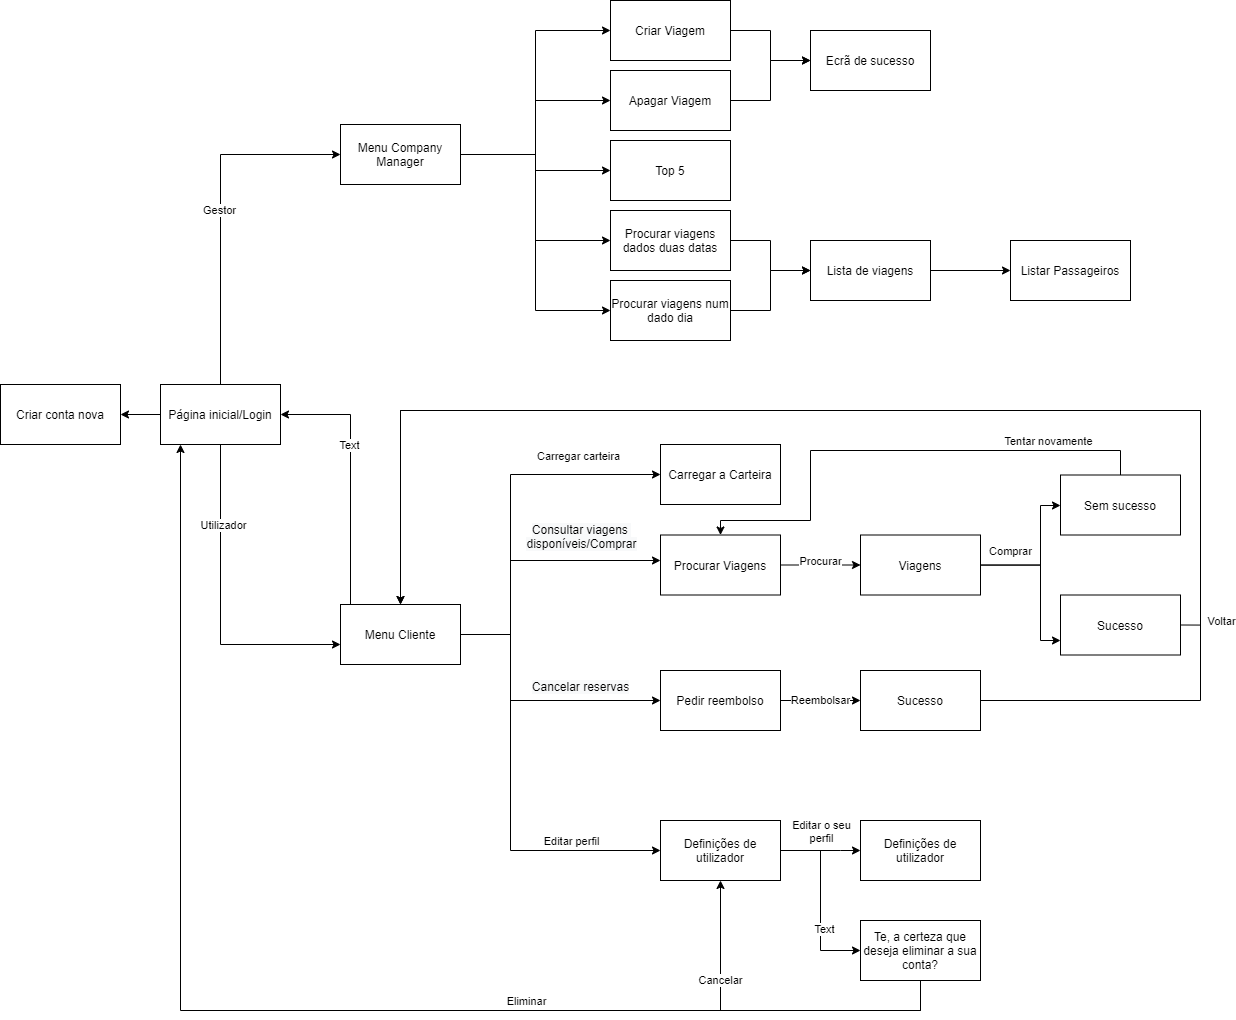

The diagram above was exported from draw.io. Its source (the exported page's mxGraphModel, read from the mxfile embedded in the PNG):
<mxGraphModel dx="2031" dy="1123" grid="1" gridSize="10" guides="1" tooltips="1" connect="1" arrows="1" fold="1" page="1" pageScale="1" pageWidth="827" pageHeight="1169" math="0" shadow="0">
  <root>
    <mxCell id="WIyWlLk6GJQsqaUBKTNV-0" />
    <mxCell id="WIyWlLk6GJQsqaUBKTNV-1" parent="WIyWlLk6GJQsqaUBKTNV-0" />
    <mxCell id="yg0wvCGFh87Xp1uwlQ5e-9" value="" style="edgeStyle=orthogonalEdgeStyle;rounded=0;orthogonalLoop=1;jettySize=auto;html=1;" edge="1" parent="WIyWlLk6GJQsqaUBKTNV-1" source="yg0wvCGFh87Xp1uwlQ5e-7" target="yg0wvCGFh87Xp1uwlQ5e-8">
      <mxGeometry relative="1" as="geometry" />
    </mxCell>
    <mxCell id="yg0wvCGFh87Xp1uwlQ5e-11" value="" style="edgeStyle=orthogonalEdgeStyle;rounded=0;orthogonalLoop=1;jettySize=auto;html=1;" edge="1" parent="WIyWlLk6GJQsqaUBKTNV-1" source="yg0wvCGFh87Xp1uwlQ5e-7" target="yg0wvCGFh87Xp1uwlQ5e-10">
      <mxGeometry relative="1" as="geometry">
        <Array as="points">
          <mxPoint x="250" y="174" />
        </Array>
      </mxGeometry>
    </mxCell>
    <mxCell id="yg0wvCGFh87Xp1uwlQ5e-14" value="Gestor" style="edgeLabel;html=1;align=center;verticalAlign=middle;resizable=0;points=[];" vertex="1" connectable="0" parent="yg0wvCGFh87Xp1uwlQ5e-11">
      <mxGeometry x="-0.0057" y="2" relative="1" as="geometry">
        <mxPoint as="offset" />
      </mxGeometry>
    </mxCell>
    <mxCell id="yg0wvCGFh87Xp1uwlQ5e-13" value="" style="edgeStyle=orthogonalEdgeStyle;rounded=0;orthogonalLoop=1;jettySize=auto;html=1;" edge="1" parent="WIyWlLk6GJQsqaUBKTNV-1" source="yg0wvCGFh87Xp1uwlQ5e-7" target="yg0wvCGFh87Xp1uwlQ5e-12">
      <mxGeometry relative="1" as="geometry">
        <Array as="points">
          <mxPoint x="250" y="664" />
        </Array>
      </mxGeometry>
    </mxCell>
    <mxCell id="yg0wvCGFh87Xp1uwlQ5e-15" value="Utilizador" style="edgeLabel;html=1;align=center;verticalAlign=middle;resizable=0;points=[];" vertex="1" connectable="0" parent="yg0wvCGFh87Xp1uwlQ5e-13">
      <mxGeometry x="-0.5" y="2" relative="1" as="geometry">
        <mxPoint as="offset" />
      </mxGeometry>
    </mxCell>
    <mxCell id="yg0wvCGFh87Xp1uwlQ5e-7" value="Página inicial/Login" style="rounded=0;whiteSpace=wrap;html=1;" vertex="1" parent="WIyWlLk6GJQsqaUBKTNV-1">
      <mxGeometry x="190" y="404" width="120" height="60" as="geometry" />
    </mxCell>
    <mxCell id="yg0wvCGFh87Xp1uwlQ5e-8" value="Criar conta nova" style="rounded=0;whiteSpace=wrap;html=1;" vertex="1" parent="WIyWlLk6GJQsqaUBKTNV-1">
      <mxGeometry x="30" y="404" width="120" height="60" as="geometry" />
    </mxCell>
    <mxCell id="Igx3ZDlFLTmqKQLuOugf-10" style="edgeStyle=orthogonalEdgeStyle;rounded=0;orthogonalLoop=1;jettySize=auto;html=1;exitX=1;exitY=0.5;exitDx=0;exitDy=0;entryX=0;entryY=0.5;entryDx=0;entryDy=0;" edge="1" parent="WIyWlLk6GJQsqaUBKTNV-1" source="yg0wvCGFh87Xp1uwlQ5e-10" target="Igx3ZDlFLTmqKQLuOugf-5">
      <mxGeometry relative="1" as="geometry" />
    </mxCell>
    <mxCell id="Igx3ZDlFLTmqKQLuOugf-11" style="edgeStyle=orthogonalEdgeStyle;rounded=0;orthogonalLoop=1;jettySize=auto;html=1;exitX=1;exitY=0.5;exitDx=0;exitDy=0;entryX=0;entryY=0.5;entryDx=0;entryDy=0;" edge="1" parent="WIyWlLk6GJQsqaUBKTNV-1" source="yg0wvCGFh87Xp1uwlQ5e-10" target="Igx3ZDlFLTmqKQLuOugf-4">
      <mxGeometry relative="1" as="geometry" />
    </mxCell>
    <mxCell id="Igx3ZDlFLTmqKQLuOugf-12" style="edgeStyle=orthogonalEdgeStyle;rounded=0;orthogonalLoop=1;jettySize=auto;html=1;exitX=1;exitY=0.5;exitDx=0;exitDy=0;entryX=0;entryY=0.5;entryDx=0;entryDy=0;" edge="1" parent="WIyWlLk6GJQsqaUBKTNV-1" source="yg0wvCGFh87Xp1uwlQ5e-10" target="Igx3ZDlFLTmqKQLuOugf-3">
      <mxGeometry relative="1" as="geometry" />
    </mxCell>
    <mxCell id="Igx3ZDlFLTmqKQLuOugf-13" style="edgeStyle=orthogonalEdgeStyle;rounded=0;orthogonalLoop=1;jettySize=auto;html=1;exitX=1;exitY=0.5;exitDx=0;exitDy=0;entryX=0;entryY=0.5;entryDx=0;entryDy=0;" edge="1" parent="WIyWlLk6GJQsqaUBKTNV-1" source="yg0wvCGFh87Xp1uwlQ5e-10" target="Igx3ZDlFLTmqKQLuOugf-1">
      <mxGeometry relative="1" as="geometry" />
    </mxCell>
    <mxCell id="Igx3ZDlFLTmqKQLuOugf-14" style="edgeStyle=orthogonalEdgeStyle;rounded=0;orthogonalLoop=1;jettySize=auto;html=1;exitX=1;exitY=0.5;exitDx=0;exitDy=0;entryX=0;entryY=0.5;entryDx=0;entryDy=0;" edge="1" parent="WIyWlLk6GJQsqaUBKTNV-1" source="yg0wvCGFh87Xp1uwlQ5e-10" target="Igx3ZDlFLTmqKQLuOugf-0">
      <mxGeometry relative="1" as="geometry" />
    </mxCell>
    <mxCell id="yg0wvCGFh87Xp1uwlQ5e-10" value="Menu Company Manager" style="rounded=0;whiteSpace=wrap;html=1;" vertex="1" parent="WIyWlLk6GJQsqaUBKTNV-1">
      <mxGeometry x="370" y="144" width="120" height="60" as="geometry" />
    </mxCell>
    <mxCell id="yg0wvCGFh87Xp1uwlQ5e-17" value="" style="edgeStyle=orthogonalEdgeStyle;rounded=0;orthogonalLoop=1;jettySize=auto;html=1;" edge="1" parent="WIyWlLk6GJQsqaUBKTNV-1" source="yg0wvCGFh87Xp1uwlQ5e-12" target="yg0wvCGFh87Xp1uwlQ5e-16">
      <mxGeometry relative="1" as="geometry">
        <Array as="points">
          <mxPoint x="540" y="654" />
          <mxPoint x="540" y="494" />
        </Array>
      </mxGeometry>
    </mxCell>
    <mxCell id="yg0wvCGFh87Xp1uwlQ5e-36" value="Carregar carteira" style="edgeLabel;html=1;align=center;verticalAlign=middle;resizable=0;points=[];" vertex="1" connectable="0" parent="yg0wvCGFh87Xp1uwlQ5e-17">
      <mxGeometry x="0.32" relative="1" as="geometry">
        <mxPoint x="40" y="-19" as="offset" />
      </mxGeometry>
    </mxCell>
    <mxCell id="yg0wvCGFh87Xp1uwlQ5e-19" value="" style="edgeStyle=orthogonalEdgeStyle;rounded=0;orthogonalLoop=1;jettySize=auto;html=1;" edge="1" parent="WIyWlLk6GJQsqaUBKTNV-1" source="yg0wvCGFh87Xp1uwlQ5e-12" target="yg0wvCGFh87Xp1uwlQ5e-18">
      <mxGeometry relative="1" as="geometry">
        <Array as="points">
          <mxPoint x="540" y="654" />
          <mxPoint x="540" y="580" />
        </Array>
      </mxGeometry>
    </mxCell>
    <mxCell id="yg0wvCGFh87Xp1uwlQ5e-39" value="&lt;span style=&quot;font-size: 12px ; background-color: rgb(248 , 249 , 250)&quot;&gt;Consultar viagens &lt;br&gt;disponíveis/Comprar&lt;/span&gt;" style="edgeLabel;html=1;align=center;verticalAlign=middle;resizable=0;points=[];" vertex="1" connectable="0" parent="yg0wvCGFh87Xp1uwlQ5e-19">
      <mxGeometry x="0.6429" y="2" relative="1" as="geometry">
        <mxPoint x="-31" y="-23" as="offset" />
      </mxGeometry>
    </mxCell>
    <mxCell id="yg0wvCGFh87Xp1uwlQ5e-23" value="" style="edgeStyle=orthogonalEdgeStyle;rounded=0;orthogonalLoop=1;jettySize=auto;html=1;" edge="1" parent="WIyWlLk6GJQsqaUBKTNV-1" source="yg0wvCGFh87Xp1uwlQ5e-12" target="yg0wvCGFh87Xp1uwlQ5e-22">
      <mxGeometry relative="1" as="geometry">
        <Array as="points">
          <mxPoint x="540" y="654" />
          <mxPoint x="540" y="720" />
        </Array>
      </mxGeometry>
    </mxCell>
    <mxCell id="yg0wvCGFh87Xp1uwlQ5e-47" value="&lt;span style=&quot;font-size: 12px ; background-color: rgb(248 , 249 , 250)&quot;&gt;Cancelar reservas&lt;/span&gt;" style="edgeLabel;html=1;align=center;verticalAlign=middle;resizable=0;points=[];" vertex="1" connectable="0" parent="yg0wvCGFh87Xp1uwlQ5e-23">
      <mxGeometry x="0.2179" y="3" relative="1" as="geometry">
        <mxPoint x="24" y="-12" as="offset" />
      </mxGeometry>
    </mxCell>
    <mxCell id="yg0wvCGFh87Xp1uwlQ5e-25" value="" style="edgeStyle=orthogonalEdgeStyle;rounded=0;orthogonalLoop=1;jettySize=auto;html=1;" edge="1" parent="WIyWlLk6GJQsqaUBKTNV-1" source="yg0wvCGFh87Xp1uwlQ5e-12" target="yg0wvCGFh87Xp1uwlQ5e-24">
      <mxGeometry relative="1" as="geometry">
        <Array as="points">
          <mxPoint x="540" y="654" />
          <mxPoint x="540" y="870" />
        </Array>
      </mxGeometry>
    </mxCell>
    <mxCell id="yg0wvCGFh87Xp1uwlQ5e-53" value="Editar perfil" style="edgeLabel;html=1;align=center;verticalAlign=middle;resizable=0;points=[];" vertex="1" connectable="0" parent="yg0wvCGFh87Xp1uwlQ5e-25">
      <mxGeometry x="0.524" y="2" relative="1" as="geometry">
        <mxPoint x="9" y="-8" as="offset" />
      </mxGeometry>
    </mxCell>
    <mxCell id="yg0wvCGFh87Xp1uwlQ5e-34" value="" style="edgeStyle=orthogonalEdgeStyle;rounded=0;orthogonalLoop=1;jettySize=auto;html=1;" edge="1" parent="WIyWlLk6GJQsqaUBKTNV-1" source="yg0wvCGFh87Xp1uwlQ5e-12">
      <mxGeometry relative="1" as="geometry">
        <mxPoint x="310" y="434" as="targetPoint" />
        <Array as="points">
          <mxPoint x="380" y="434" />
        </Array>
      </mxGeometry>
    </mxCell>
    <mxCell id="yg0wvCGFh87Xp1uwlQ5e-35" value="Text" style="edgeLabel;html=1;align=center;verticalAlign=middle;resizable=0;points=[];" vertex="1" connectable="0" parent="yg0wvCGFh87Xp1uwlQ5e-34">
      <mxGeometry x="0.2256" y="2" relative="1" as="geometry">
        <mxPoint as="offset" />
      </mxGeometry>
    </mxCell>
    <mxCell id="yg0wvCGFh87Xp1uwlQ5e-12" value="Menu Cliente" style="rounded=0;whiteSpace=wrap;html=1;" vertex="1" parent="WIyWlLk6GJQsqaUBKTNV-1">
      <mxGeometry x="370" y="624" width="120" height="60" as="geometry" />
    </mxCell>
    <mxCell id="yg0wvCGFh87Xp1uwlQ5e-16" value="Carregar a Carteira" style="rounded=0;whiteSpace=wrap;html=1;" vertex="1" parent="WIyWlLk6GJQsqaUBKTNV-1">
      <mxGeometry x="690" y="464" width="120" height="60" as="geometry" />
    </mxCell>
    <mxCell id="yg0wvCGFh87Xp1uwlQ5e-41" value="Procurar" style="edgeStyle=orthogonalEdgeStyle;rounded=0;orthogonalLoop=1;jettySize=auto;html=1;" edge="1" parent="WIyWlLk6GJQsqaUBKTNV-1" source="yg0wvCGFh87Xp1uwlQ5e-18" target="yg0wvCGFh87Xp1uwlQ5e-40">
      <mxGeometry y="5" relative="1" as="geometry">
        <mxPoint y="1" as="offset" />
      </mxGeometry>
    </mxCell>
    <mxCell id="yg0wvCGFh87Xp1uwlQ5e-18" value="Procurar Viagens" style="rounded=0;whiteSpace=wrap;html=1;" vertex="1" parent="WIyWlLk6GJQsqaUBKTNV-1">
      <mxGeometry x="690" y="554.5" width="120" height="60" as="geometry" />
    </mxCell>
    <mxCell id="yg0wvCGFh87Xp1uwlQ5e-22" value="Pedir reembolso" style="rounded=0;whiteSpace=wrap;html=1;" vertex="1" parent="WIyWlLk6GJQsqaUBKTNV-1">
      <mxGeometry x="690" y="690" width="120" height="60" as="geometry" />
    </mxCell>
    <mxCell id="yg0wvCGFh87Xp1uwlQ5e-55" value="" style="edgeStyle=orthogonalEdgeStyle;rounded=0;orthogonalLoop=1;jettySize=auto;html=1;" edge="1" parent="WIyWlLk6GJQsqaUBKTNV-1" source="yg0wvCGFh87Xp1uwlQ5e-24" target="yg0wvCGFh87Xp1uwlQ5e-54">
      <mxGeometry relative="1" as="geometry">
        <Array as="points">
          <mxPoint x="870" y="870" />
          <mxPoint x="870" y="870" />
        </Array>
      </mxGeometry>
    </mxCell>
    <mxCell id="yg0wvCGFh87Xp1uwlQ5e-57" value="Editar o seu&lt;br&gt;perfil" style="edgeLabel;html=1;align=center;verticalAlign=middle;resizable=0;points=[];" vertex="1" connectable="0" parent="yg0wvCGFh87Xp1uwlQ5e-55">
      <mxGeometry x="0.1647" y="2" relative="1" as="geometry">
        <mxPoint x="-7" y="-18" as="offset" />
      </mxGeometry>
    </mxCell>
    <mxCell id="yg0wvCGFh87Xp1uwlQ5e-60" value="" style="edgeStyle=orthogonalEdgeStyle;rounded=0;orthogonalLoop=1;jettySize=auto;html=1;" edge="1" parent="WIyWlLk6GJQsqaUBKTNV-1" source="yg0wvCGFh87Xp1uwlQ5e-24" target="yg0wvCGFh87Xp1uwlQ5e-59">
      <mxGeometry relative="1" as="geometry">
        <Array as="points">
          <mxPoint x="850" y="870" />
          <mxPoint x="850" y="970" />
        </Array>
      </mxGeometry>
    </mxCell>
    <mxCell id="yg0wvCGFh87Xp1uwlQ5e-61" value="Text" style="edgeLabel;html=1;align=center;verticalAlign=middle;resizable=0;points=[];" vertex="1" connectable="0" parent="yg0wvCGFh87Xp1uwlQ5e-60">
      <mxGeometry x="0.3111" y="3" relative="1" as="geometry">
        <mxPoint as="offset" />
      </mxGeometry>
    </mxCell>
    <mxCell id="yg0wvCGFh87Xp1uwlQ5e-24" value="Definições de utilizador" style="rounded=0;whiteSpace=wrap;html=1;" vertex="1" parent="WIyWlLk6GJQsqaUBKTNV-1">
      <mxGeometry x="690" y="840" width="120" height="60" as="geometry" />
    </mxCell>
    <mxCell id="Igx3ZDlFLTmqKQLuOugf-29" style="edgeStyle=orthogonalEdgeStyle;rounded=0;orthogonalLoop=1;jettySize=auto;html=1;exitX=1;exitY=0.5;exitDx=0;exitDy=0;" edge="1" parent="WIyWlLk6GJQsqaUBKTNV-1" source="Igx3ZDlFLTmqKQLuOugf-0">
      <mxGeometry relative="1" as="geometry">
        <mxPoint x="840" y="80" as="targetPoint" />
      </mxGeometry>
    </mxCell>
    <mxCell id="Igx3ZDlFLTmqKQLuOugf-0" value="Criar Viagem" style="rounded=0;whiteSpace=wrap;html=1;" vertex="1" parent="WIyWlLk6GJQsqaUBKTNV-1">
      <mxGeometry x="640" y="20" width="120" height="60" as="geometry" />
    </mxCell>
    <mxCell id="Igx3ZDlFLTmqKQLuOugf-1" value="Apagar Viagem" style="rounded=0;whiteSpace=wrap;html=1;" vertex="1" parent="WIyWlLk6GJQsqaUBKTNV-1">
      <mxGeometry x="640" y="90" width="120" height="60" as="geometry" />
    </mxCell>
    <mxCell id="Igx3ZDlFLTmqKQLuOugf-3" value="Top 5" style="rounded=0;whiteSpace=wrap;html=1;" vertex="1" parent="WIyWlLk6GJQsqaUBKTNV-1">
      <mxGeometry x="640" y="160" width="120" height="60" as="geometry" />
    </mxCell>
    <mxCell id="Igx3ZDlFLTmqKQLuOugf-20" style="edgeStyle=orthogonalEdgeStyle;rounded=0;orthogonalLoop=1;jettySize=auto;html=1;exitX=1;exitY=0.5;exitDx=0;exitDy=0;" edge="1" parent="WIyWlLk6GJQsqaUBKTNV-1" source="Igx3ZDlFLTmqKQLuOugf-4">
      <mxGeometry relative="1" as="geometry">
        <mxPoint x="840" y="290" as="targetPoint" />
      </mxGeometry>
    </mxCell>
    <mxCell id="Igx3ZDlFLTmqKQLuOugf-4" value="Procurar viagens dados duas datas" style="rounded=0;whiteSpace=wrap;html=1;" vertex="1" parent="WIyWlLk6GJQsqaUBKTNV-1">
      <mxGeometry x="640" y="230" width="120" height="60" as="geometry" />
    </mxCell>
    <mxCell id="Igx3ZDlFLTmqKQLuOugf-19" style="edgeStyle=orthogonalEdgeStyle;rounded=0;orthogonalLoop=1;jettySize=auto;html=1;exitX=1;exitY=0.5;exitDx=0;exitDy=0;entryX=0;entryY=0.5;entryDx=0;entryDy=0;" edge="1" parent="WIyWlLk6GJQsqaUBKTNV-1" source="Igx3ZDlFLTmqKQLuOugf-5" target="Igx3ZDlFLTmqKQLuOugf-18">
      <mxGeometry relative="1" as="geometry" />
    </mxCell>
    <mxCell id="Igx3ZDlFLTmqKQLuOugf-5" value="Procurar viagens num dado dia" style="rounded=0;whiteSpace=wrap;html=1;" vertex="1" parent="WIyWlLk6GJQsqaUBKTNV-1">
      <mxGeometry x="640" y="300" width="120" height="60" as="geometry" />
    </mxCell>
    <mxCell id="Igx3ZDlFLTmqKQLuOugf-18" value="Lista de viagens" style="rounded=0;whiteSpace=wrap;html=1;" vertex="1" parent="WIyWlLk6GJQsqaUBKTNV-1">
      <mxGeometry x="840" y="260" width="120" height="60" as="geometry" />
    </mxCell>
    <mxCell id="Igx3ZDlFLTmqKQLuOugf-21" value="" style="edgeStyle=orthogonalEdgeStyle;rounded=0;orthogonalLoop=1;jettySize=auto;html=1;" edge="1" parent="WIyWlLk6GJQsqaUBKTNV-1" target="Igx3ZDlFLTmqKQLuOugf-22">
      <mxGeometry relative="1" as="geometry">
        <mxPoint x="960" y="290.0000000000002" as="sourcePoint" />
      </mxGeometry>
    </mxCell>
    <mxCell id="Igx3ZDlFLTmqKQLuOugf-22" value="Listar Passageiros" style="rounded=0;whiteSpace=wrap;html=1;" vertex="1" parent="WIyWlLk6GJQsqaUBKTNV-1">
      <mxGeometry x="1040" y="260" width="120" height="60" as="geometry" />
    </mxCell>
    <mxCell id="yg0wvCGFh87Xp1uwlQ5e-43" value="" style="edgeStyle=orthogonalEdgeStyle;rounded=0;orthogonalLoop=1;jettySize=auto;html=1;" edge="1" parent="WIyWlLk6GJQsqaUBKTNV-1" source="yg0wvCGFh87Xp1uwlQ5e-40" target="yg0wvCGFh87Xp1uwlQ5e-42">
      <mxGeometry relative="1" as="geometry">
        <Array as="points">
          <mxPoint x="1070" y="585" />
          <mxPoint x="1070" y="525" />
        </Array>
      </mxGeometry>
    </mxCell>
    <mxCell id="yg0wvCGFh87Xp1uwlQ5e-45" value="" style="edgeStyle=orthogonalEdgeStyle;rounded=0;orthogonalLoop=1;jettySize=auto;html=1;" edge="1" parent="WIyWlLk6GJQsqaUBKTNV-1" source="yg0wvCGFh87Xp1uwlQ5e-40" target="yg0wvCGFh87Xp1uwlQ5e-44">
      <mxGeometry relative="1" as="geometry">
        <Array as="points">
          <mxPoint x="1070" y="585" />
          <mxPoint x="1070" y="660" />
        </Array>
      </mxGeometry>
    </mxCell>
    <mxCell id="yg0wvCGFh87Xp1uwlQ5e-46" value="Comprar" style="edgeLabel;html=1;align=center;verticalAlign=middle;resizable=0;points=[];" vertex="1" connectable="0" parent="yg0wvCGFh87Xp1uwlQ5e-45">
      <mxGeometry x="-0.8457" y="1" relative="1" as="geometry">
        <mxPoint x="18" y="-13" as="offset" />
      </mxGeometry>
    </mxCell>
    <mxCell id="yg0wvCGFh87Xp1uwlQ5e-40" value="Viagens" style="rounded=0;whiteSpace=wrap;html=1;" vertex="1" parent="WIyWlLk6GJQsqaUBKTNV-1">
      <mxGeometry x="890" y="554.5" width="120" height="60" as="geometry" />
    </mxCell>
    <mxCell id="Igx3ZDlFLTmqKQLuOugf-27" style="edgeStyle=orthogonalEdgeStyle;rounded=0;orthogonalLoop=1;jettySize=auto;html=1;exitX=1;exitY=0.5;exitDx=0;exitDy=0;entryX=0;entryY=0.5;entryDx=0;entryDy=0;" edge="1" parent="WIyWlLk6GJQsqaUBKTNV-1" target="Igx3ZDlFLTmqKQLuOugf-28">
      <mxGeometry relative="1" as="geometry">
        <mxPoint x="760" y="120" as="sourcePoint" />
      </mxGeometry>
    </mxCell>
    <mxCell id="Igx3ZDlFLTmqKQLuOugf-28" value="Ecrã de sucesso" style="rounded=0;whiteSpace=wrap;html=1;" vertex="1" parent="WIyWlLk6GJQsqaUBKTNV-1">
      <mxGeometry x="840" y="50" width="120" height="60" as="geometry" />
    </mxCell>
    <mxCell id="yg0wvCGFh87Xp1uwlQ5e-68" value="" style="edgeStyle=orthogonalEdgeStyle;rounded=0;orthogonalLoop=1;jettySize=auto;html=1;exitX=1;exitY=0.5;exitDx=0;exitDy=0;" edge="1" parent="WIyWlLk6GJQsqaUBKTNV-1" source="yg0wvCGFh87Xp1uwlQ5e-44" target="yg0wvCGFh87Xp1uwlQ5e-12">
      <mxGeometry relative="1" as="geometry">
        <mxPoint x="1150" y="414.5" as="targetPoint" />
        <Array as="points">
          <mxPoint x="1230" y="645" />
          <mxPoint x="1230" y="430" />
          <mxPoint x="430" y="430" />
        </Array>
      </mxGeometry>
    </mxCell>
    <mxCell id="yg0wvCGFh87Xp1uwlQ5e-69" value="Voltar" style="edgeLabel;html=1;align=center;verticalAlign=middle;resizable=0;points=[];" vertex="1" connectable="0" parent="yg0wvCGFh87Xp1uwlQ5e-68">
      <mxGeometry x="-0.4369" y="6" relative="1" as="geometry">
        <mxPoint x="131" y="204" as="offset" />
      </mxGeometry>
    </mxCell>
    <mxCell id="yg0wvCGFh87Xp1uwlQ5e-71" value="" style="edgeStyle=orthogonalEdgeStyle;rounded=0;orthogonalLoop=1;jettySize=auto;html=1;entryX=0.5;entryY=0;entryDx=0;entryDy=0;" edge="1" parent="WIyWlLk6GJQsqaUBKTNV-1" source="yg0wvCGFh87Xp1uwlQ5e-42" target="yg0wvCGFh87Xp1uwlQ5e-18">
      <mxGeometry relative="1" as="geometry">
        <mxPoint x="1290" y="524.5" as="targetPoint" />
        <Array as="points">
          <mxPoint x="1150" y="470" />
          <mxPoint x="840" y="470" />
          <mxPoint x="840" y="540" />
          <mxPoint x="750" y="540" />
        </Array>
      </mxGeometry>
    </mxCell>
    <mxCell id="yg0wvCGFh87Xp1uwlQ5e-72" value="Tentar novamente" style="edgeLabel;html=1;align=center;verticalAlign=middle;resizable=0;points=[];" vertex="1" connectable="0" parent="yg0wvCGFh87Xp1uwlQ5e-71">
      <mxGeometry x="-0.1762" relative="1" as="geometry">
        <mxPoint x="113" y="-10" as="offset" />
      </mxGeometry>
    </mxCell>
    <mxCell id="yg0wvCGFh87Xp1uwlQ5e-42" value="Sem sucesso" style="rounded=0;whiteSpace=wrap;html=1;" vertex="1" parent="WIyWlLk6GJQsqaUBKTNV-1">
      <mxGeometry x="1090" y="494.5" width="120" height="60" as="geometry" />
    </mxCell>
    <mxCell id="yg0wvCGFh87Xp1uwlQ5e-44" value="Sucesso" style="rounded=0;whiteSpace=wrap;html=1;" vertex="1" parent="WIyWlLk6GJQsqaUBKTNV-1">
      <mxGeometry x="1090" y="614.5" width="120" height="60" as="geometry" />
    </mxCell>
    <mxCell id="yg0wvCGFh87Xp1uwlQ5e-48" value="Reembolsar" style="edgeStyle=orthogonalEdgeStyle;rounded=0;orthogonalLoop=1;jettySize=auto;html=1;" edge="1" parent="WIyWlLk6GJQsqaUBKTNV-1" target="yg0wvCGFh87Xp1uwlQ5e-51">
      <mxGeometry relative="1" as="geometry">
        <mxPoint x="810" y="720" as="sourcePoint" />
        <Array as="points">
          <mxPoint x="890" y="720" />
          <mxPoint x="890" y="720" />
        </Array>
      </mxGeometry>
    </mxCell>
    <mxCell id="yg0wvCGFh87Xp1uwlQ5e-74" value="" style="edgeStyle=orthogonalEdgeStyle;rounded=0;orthogonalLoop=1;jettySize=auto;html=1;entryX=0.5;entryY=0;entryDx=0;entryDy=0;" edge="1" parent="WIyWlLk6GJQsqaUBKTNV-1" source="yg0wvCGFh87Xp1uwlQ5e-51" target="yg0wvCGFh87Xp1uwlQ5e-12">
      <mxGeometry relative="1" as="geometry">
        <mxPoint x="1090" y="720" as="targetPoint" />
        <Array as="points">
          <mxPoint x="1230" y="720" />
          <mxPoint x="1230" y="430" />
          <mxPoint x="430" y="430" />
        </Array>
      </mxGeometry>
    </mxCell>
    <mxCell id="yg0wvCGFh87Xp1uwlQ5e-51" value="Sucesso" style="rounded=0;whiteSpace=wrap;html=1;" vertex="1" parent="WIyWlLk6GJQsqaUBKTNV-1">
      <mxGeometry x="890" y="690" width="120" height="60" as="geometry" />
    </mxCell>
    <mxCell id="yg0wvCGFh87Xp1uwlQ5e-54" value="Definições de utilizador" style="rounded=0;whiteSpace=wrap;html=1;" vertex="1" parent="WIyWlLk6GJQsqaUBKTNV-1">
      <mxGeometry x="890" y="840" width="120" height="60" as="geometry" />
    </mxCell>
    <mxCell id="yg0wvCGFh87Xp1uwlQ5e-63" value="Cancelar" style="edgeStyle=orthogonalEdgeStyle;rounded=0;orthogonalLoop=1;jettySize=auto;html=1;entryX=0.5;entryY=1;entryDx=0;entryDy=0;" edge="1" parent="WIyWlLk6GJQsqaUBKTNV-1" source="yg0wvCGFh87Xp1uwlQ5e-59" target="yg0wvCGFh87Xp1uwlQ5e-24">
      <mxGeometry x="0.4444" relative="1" as="geometry">
        <mxPoint x="950" y="1080" as="targetPoint" />
        <Array as="points">
          <mxPoint x="950" y="1030" />
          <mxPoint x="750" y="1030" />
        </Array>
        <mxPoint as="offset" />
      </mxGeometry>
    </mxCell>
    <mxCell id="yg0wvCGFh87Xp1uwlQ5e-65" value="" style="edgeStyle=orthogonalEdgeStyle;rounded=0;orthogonalLoop=1;jettySize=auto;html=1;" edge="1" parent="WIyWlLk6GJQsqaUBKTNV-1" source="yg0wvCGFh87Xp1uwlQ5e-59" target="yg0wvCGFh87Xp1uwlQ5e-7">
      <mxGeometry relative="1" as="geometry">
        <mxPoint x="1090" y="970" as="targetPoint" />
        <Array as="points">
          <mxPoint x="950" y="1030" />
          <mxPoint x="210" y="1030" />
        </Array>
      </mxGeometry>
    </mxCell>
    <mxCell id="yg0wvCGFh87Xp1uwlQ5e-66" value="Eliminar" style="edgeLabel;html=1;align=center;verticalAlign=middle;resizable=0;points=[];" vertex="1" connectable="0" parent="yg0wvCGFh87Xp1uwlQ5e-65">
      <mxGeometry x="-0.3655" y="3" relative="1" as="geometry">
        <mxPoint y="-13" as="offset" />
      </mxGeometry>
    </mxCell>
    <mxCell id="yg0wvCGFh87Xp1uwlQ5e-59" value="Te, a certeza que deseja eliminar a sua conta?" style="rounded=0;whiteSpace=wrap;html=1;" vertex="1" parent="WIyWlLk6GJQsqaUBKTNV-1">
      <mxGeometry x="890" y="940" width="120" height="60" as="geometry" />
    </mxCell>
  </root>
</mxGraphModel>